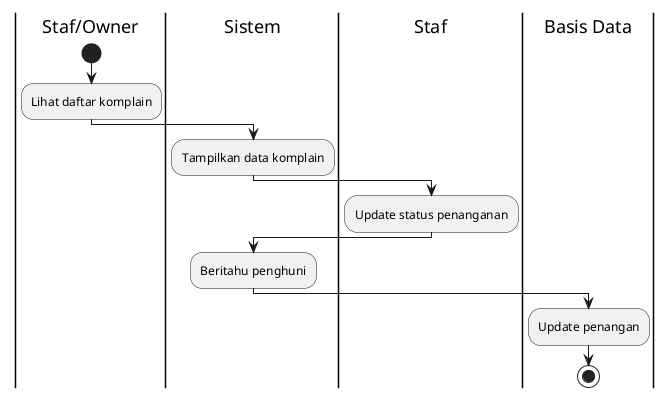

The diagram above was rendered by PlantUML. Its source (embedded in the PNG):
@startuml
|Staf/Owner|
start
:Lihat daftar komplain;
|Sistem|
:Tampilkan data komplain;
|Staf|
:Update status penanganan;
|Sistem|
:Beritahu penghuni;
|Basis Data|
:Update penangan;
stop
@enduml